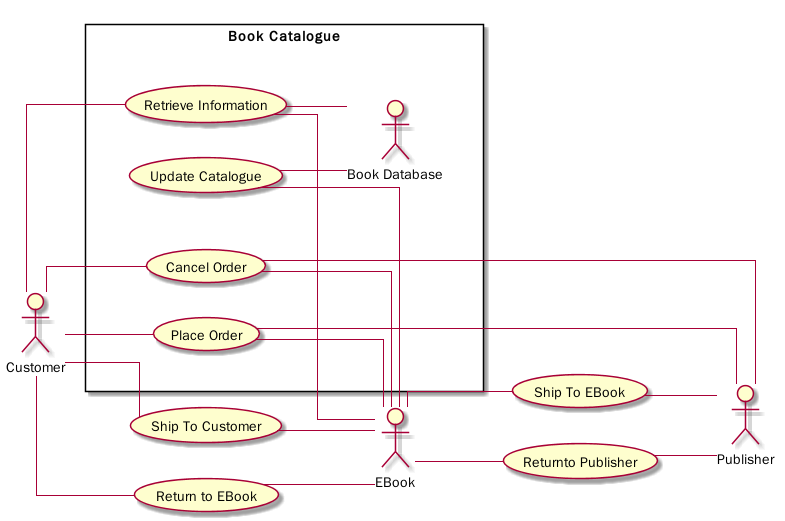

The diagram above was rendered by PlantUML. Its source (embedded in the PNG):
@startUML EBook Use Case Diagram
skinparam linetype ortho
left to right direction
Actor Customer as customer
Actor EBook as ebook
Actor Publisher as publisher
rectangle "Book Catalogue" {
    together {
        Actor "Book Database" as bookLog
        (Retrieve Information) as getBook
        customer -- getBook
        getBook -- ebook
        getBook -- bookLog

        (Update Catalogue) as updateCatalogue
        ebook -- updateCatalogue
        updateCatalogue -- bookLog
    }

    together {
        (Place Order) as order
        customer -- order
        order -- ebook
        order--publisher

        (Cancel Order) as cancelOrder
        customer -- cancelOrder
        cancelOrder -- ebook
        cancelOrder--publisher
    }
}

(Ship To EBook) as shipEBook
shipEBook -- publisher
(Ship To Customer) as shipCustomer
customer -- shipCustomer
ebook -- shipEBook
shipCustomer -- ebook

(Return to EBook) as returnCustomer
(Returnto Publisher) as returnPublisher
customer -- returnCustomer
returnCustomer -- ebook
ebook -- returnPublisher
returnPublisher -- publisher

@endUML